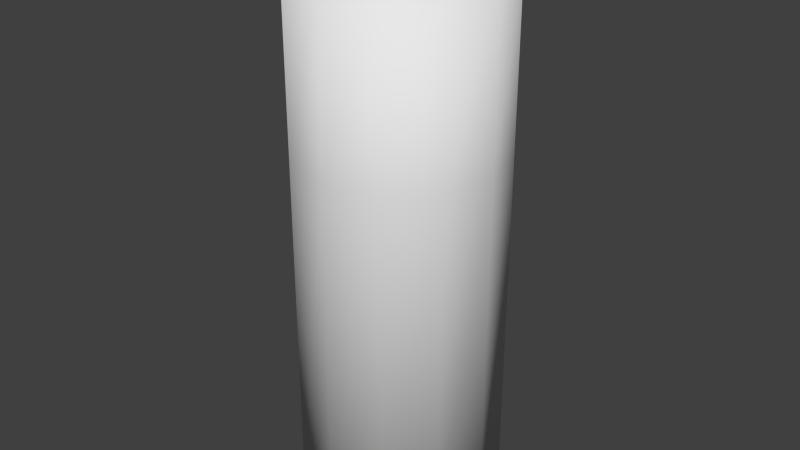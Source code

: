 # Source: Battery.blend  (saved by Blender 2.66.1; exported with 4.5.12 LTS)
import bpy
from mathutils import Matrix  # noqa: F401  (used for matrix-valued properties, if any)

bpy.ops.wm.read_factory_settings(use_empty=True)
scene = bpy.context.scene
scene.name = 'Scene'

# ---- collections
col_collection_1 = bpy.data.collections.new('Collection 1'); scene.collection.children.link(col_collection_1)

# ---- world
world_world = bpy.data.worlds.new('World'); scene.world = world_world
world_world.color = (0.05088, 0.05088, 0.05088)
world_world.use_sun_shadow = False
world_world.sun_shadow_jitter_overblur = 0.0
world_world.cycles.sampling_method = 'MANUAL'
world_world.cycles.sample_map_resolution = 256

# ---- meshes
me_circle = bpy.data.meshes.new('Circle')
me_circle.from_pydata([(0.0, 0.0502, 0.0), (-0.0251, 0.04348, 0.0), (-0.04348, 0.0251, 0.0), (-0.0502, -2.194e-09, 0.0), (-0.04348, -0.0251, 0.0), (-0.0251, -0.04348, 0.0), (-7.58e-09, -0.0502, 0.0), (0.0251, -0.04348, 0.0), (0.04348, -0.0251, 0.0), (0.0502, -2.334e-08, 0.0), (0.04348, 0.0251, 0.0), (0.0251, 0.04348, 0.0), (5.354e-11, 0.04481, 0.0), (-0.02241, 0.03881, 0.0), (-0.03881, 0.02241, 0.0), (-0.04481, -2.708e-09, 0.0), (-0.03881, -0.02241, 0.0), (-0.02241, -0.03881, 0.0), (-6.713e-09, -0.04481, 0.0), (0.02241, -0.03881, 0.0), (0.03881, -0.02241, 0.0), (0.04481, -2.158e-08, 0.0), (0.03881, 0.02241, 0.0), (0.02241, 0.03881, 0.0), (9.039e-11, 0.0411, 0.0), (-0.02055, 0.0356, 0.0), (-0.0356, 0.02055, 0.0), (-0.0411, -3.103e-09, 0.0), (-0.0356, -0.02055, 0.0), (-0.02055, -0.0356, 0.0), (-6.116e-09, -0.0411, 0.0), (0.02055, -0.0356, 0.0), (0.0356, -0.02055, 0.0), (0.0411, -2.042e-08, 0.0), (0.0356, 0.02055, 0.0), (0.02055, 0.0356, 0.0), (9.039e-11, 0.0411, -0.0021), (-0.02055, 0.0356, -0.0021), (-0.0356, 0.02055, -0.0021), (-0.0411, -3.103e-09, -0.0021), (-0.0356, -0.02055, -0.0021), (-0.02055, -0.0356, -0.0021), (-6.116e-09, -0.0411, -0.0021), (0.02055, -0.0356, -0.0021), (0.0356, -0.02055, -0.0021), (0.0411, -2.042e-08, -0.0021), (0.0356, 0.02055, -0.0021), (0.02055, 0.0356, -0.0021), (0.0251, 0.04348, 0.1747), (0.0, 0.0502, 0.1747), (0.04348, 0.0251, 0.1747), (0.0502, -2.334e-08, 0.1747), (0.04348, -0.0251, 0.1747), (0.0251, -0.04348, 0.1747), (-7.58e-09, -0.0502, 0.1747), (-0.0251, -0.04348, 0.1747), (-0.04348, -0.0251, 0.1747), (-0.0502, -2.194e-09, 0.1747), (-0.04348, 0.0251, 0.1747), (-0.0251, 0.04348, 0.1747)], [], [(0, 11, 23, 12), (11, 10, 22, 23), (10, 9, 21, 22), (9, 8, 20, 21), (8, 7, 19, 20), (7, 6, 18, 19), (6, 5, 17, 18), (5, 4, 16, 17), (4, 3, 15, 16), (3, 2, 14, 15), (2, 1, 13, 14), (1, 0, 12, 13), (12, 23, 35, 24), (23, 22, 34, 35), (22, 21, 33, 34), (21, 20, 32, 33), (20, 19, 31, 32), (19, 18, 30, 31), (18, 17, 29, 30), (17, 16, 28, 29), (16, 15, 27, 28), (15, 14, 26, 27), (14, 13, 25, 26), (13, 12, 24, 25), (24, 35, 47, 36), (35, 34, 46, 47), (34, 33, 45, 46), (33, 32, 44, 45), (32, 31, 43, 44), (31, 30, 42, 43), (30, 29, 41, 42), (29, 28, 40, 41), (28, 27, 39, 40), (27, 26, 38, 39), (26, 25, 37, 38), (25, 24, 36, 37), (0, 1, 59, 49), (1, 2, 58, 59), (2, 3, 57, 58), (3, 4, 56, 57), (4, 5, 55, 56), (5, 6, 54, 55), (6, 7, 53, 54), (7, 8, 52, 53), (8, 9, 51, 52), (9, 10, 50, 51), (10, 11, 48, 50), (11, 0, 49, 48)])
me_circle.polygons.foreach_set('use_smooth', [True] * 48)
_uv = me_circle.uv_layers.new(name='UVMap')
_uv.uv.foreach_set('vector', [0.0, 0.0, 1.0, 0.0, 1.0, 1.0, 0.0, 1.0, 0.0, 0.0, 1.0, 0.0, 1.0, 1.0, 0.0, 1.0, 0.0, 0.0, 1.0, 0.0, 1.0, 1.0, 0.0, 1.0, 0.0, 0.0, 1.0, 0.0, 1.0, 1.0, 0.0, 1.0, 0.0, 0.0, 1.0, 0.0, 1.0, 1.0, 0.0, 1.0, 0.0, 0.0, 1.0, 0.0, 1.0, 1.0, 0.0, 1.0, 0.0, 0.0, 1.0, 0.0, 1.0, 1.0, 0.0, 1.0, 0.0, 0.0, 1.0, 0.0, 1.0, 1.0, 0.0, 1.0, 0.0, 0.0, 1.0, 0.0, 1.0, 1.0, 0.0, 1.0, 0.0, 0.0, 1.0, 0.0, 1.0, 1.0, 0.0, 1.0, 0.0, 0.0, 1.0, 0.0, 1.0, 1.0, 0.0, 1.0, 0.0, 0.0, 1.0, 0.0, 1.0, 1.0, 0.0, 1.0, 0.0, 0.0, 1.0, 0.0, 1.0, 1.0, 0.0, 1.0, 0.0, 0.0, 1.0, 0.0, 1.0, 1.0, 0.0, 1.0, 0.0, 0.0, 1.0, 0.0, 1.0, 1.0, 0.0, 1.0, 0.0, 0.0, 1.0, 0.0, 1.0, 1.0, 0.0, 1.0, 0.0, 0.0, 1.0, 0.0, 1.0, 1.0, 0.0, 1.0, 0.0, 0.0, 1.0, 0.0, 1.0, 1.0, 0.0, 1.0, 0.0, 0.0, 1.0, 0.0, 1.0, 1.0, 0.0, 1.0, 0.0, 0.0, 1.0, 0.0, 1.0, 1.0, 0.0, 1.0, 0.0, 0.0, 1.0, 0.0, 1.0, 1.0, 0.0, 1.0, 0.0, 0.0, 1.0, 0.0, 1.0, 1.0, 0.0, 1.0, 0.0, 0.0, 1.0, 0.0, 1.0, 1.0, 0.0, 1.0, 0.0, 0.0, 1.0, 0.0, 1.0, 1.0, 0.0, 1.0, 0.0, 0.0, 1.0, 0.0, 1.0, 1.0, 0.0, 1.0, 0.0, 0.0, 1.0, 0.0, 1.0, 1.0, 0.0, 1.0, 0.0, 0.0, 1.0, 0.0, 1.0, 1.0, 0.0, 1.0, 0.0, 0.0, 1.0, 0.0, 1.0, 1.0, 0.0, 1.0, 0.0, 0.0, 1.0, 0.0, 1.0, 1.0, 0.0, 1.0, 0.0, 0.0, 1.0, 0.0, 1.0, 1.0, 0.0, 1.0, 0.0, 0.0, 1.0, 0.0, 1.0, 1.0, 0.0, 1.0, 0.0, 0.0, 1.0, 0.0, 1.0, 1.0, 0.0, 1.0, 0.0, 0.0, 1.0, 0.0, 1.0, 1.0, 0.0, 1.0, 0.0, 0.0, 1.0, 0.0, 1.0, 1.0, 0.0, 1.0, 0.0, 0.0, 1.0, 0.0, 1.0, 1.0, 0.0, 1.0, 0.0, 0.0, 1.0, 0.0, 1.0, 1.0, 0.0, 1.0, 0.0, 0.0, 1.0, 0.0, 1.0, 1.0, 0.0, 1.0, 0.0, 0.0, 1.0, 0.0, 1.0, 1.0, 0.0, 1.0, 0.0, 0.0, 1.0, 0.0, 1.0, 1.0, 0.0, 1.0, 0.0, 0.0, 1.0, 0.0, 1.0, 1.0, 0.0, 1.0, 0.0, 0.0, 1.0, 0.0, 1.0, 1.0, 0.0, 1.0, 0.0, 0.0, 1.0, 0.0, 1.0, 1.0, 0.0, 1.0, 0.0, 0.0, 1.0, 0.0, 1.0, 1.0, 0.0, 1.0, 0.0, 0.0, 1.0, 0.0, 1.0, 1.0, 0.0, 1.0, 0.0, 0.0, 1.0, 0.0, 1.0, 1.0, 0.0, 1.0, 0.0, 0.0, 1.0, 0.0, 1.0, 1.0, 0.0, 1.0, 0.0, 0.0, 1.0, 0.0, 1.0, 1.0, 0.0, 1.0, 0.0, 0.0, 1.0, 0.0, 1.0, 1.0, 0.0, 1.0])
me_circle.use_remesh_preserve_volume = False
me_circle.use_remesh_preserve_attributes = False
me_circle.use_mirror_vertex_groups = False
me_circle.update()
me_circle_002 = bpy.data.meshes.new('Circle.002')
me_circle_002.from_pydata([(0.0, 0.0502, 0.2551), (-0.0251, 0.04348, 0.2551), (-0.04348, 0.0251, 0.2551), (-0.0502, -2.194e-09, 0.2551), (-0.04348, -0.0251, 0.2551), (-0.0251, -0.04348, 0.2551), (-7.58e-09, -0.0502, 0.2551), (0.0251, -0.04348, 0.2551), (0.04348, -0.0251, 0.2551), (0.0502, -2.334e-08, 0.2551), (0.04348, 0.0251, 0.2551), (0.0251, 0.04348, 0.2551), (1.062e-10, 0.03801, 0.2553), (-0.01901, 0.03292, 0.2553), (-0.03292, 0.01901, 0.2553), (-0.03801, -3.268e-09, 0.2553), (-0.03292, -0.01901, 0.2553), (-0.01901, -0.03292, 0.2553), (-5.634e-09, -0.03801, 0.2553), (0.01901, -0.03292, 0.2553), (0.03292, -0.01901, 0.2553), (0.03801, -1.928e-08, 0.2553), (0.03292, 0.01901, 0.2553), (0.01901, 0.03292, 0.2553), (0.0251, 0.04348, 0.1747), (0.0, 0.0502, 0.1747), (0.04348, 0.0251, 0.1747), (0.0502, -2.334e-08, 0.1747), (0.04348, -0.0251, 0.1747), (0.0251, -0.04348, 0.1747), (-7.58e-09, -0.0502, 0.1747), (-0.0251, -0.04348, 0.1747), (-0.04348, -0.0251, 0.1747), (-0.0502, -2.194e-09, 0.1747), (-0.04348, 0.0251, 0.1747), (-0.0251, 0.04348, 0.1747)], [], [(24, 25, 0, 11), (26, 24, 11, 10), (27, 26, 10, 9), (28, 27, 9, 8), (29, 28, 8, 7), (30, 29, 7, 6), (31, 30, 6, 5), (32, 31, 5, 4), (33, 32, 4, 3), (34, 33, 3, 2), (35, 34, 2, 1), (25, 35, 1, 0), (11, 0, 12, 23), (10, 11, 23, 22), (9, 10, 22, 21), (8, 9, 21, 20), (7, 8, 20, 19), (6, 7, 19, 18), (5, 6, 18, 17), (4, 5, 17, 16), (3, 4, 16, 15), (2, 3, 15, 14), (1, 2, 14, 13), (0, 1, 13, 12)])
me_circle_002.polygons.foreach_set('use_smooth', [True] * 24)
_uv = me_circle_002.uv_layers.new(name='UVMap')
_uv.uv.foreach_set('vector', [0.3424, 0.907, 0.2812, 0.907, 0.2812, 0.4535, 0.3424, 0.4535, 0.3954, 0.907, 0.3424, 0.907, 0.3424, 0.4535, 0.3954, 0.4535, 0.5095, 0.0, 0.5625, 6.744e-08, 0.5625, 0.4535, 0.5095, 0.4535, 0.4484, 6.744e-08, 0.5095, 0.0, 0.5095, 0.4535, 0.4484, 0.4535, 0.3954, 0.0, 0.4484, 6.744e-08, 0.4484, 0.4535, 0.3954, 0.4535, 0.2812, 0.4535, 0.2283, 0.4535, 0.2283, 0.0, 0.2813, 1.349e-07, 0.3424, 0.4535, 0.2812, 0.4535, 0.2813, 1.349e-07, 0.3424, 0.0, 0.3954, 0.4535, 0.3424, 0.4535, 0.3424, 0.0, 0.3954, 1.349e-07, 0.1141, 0.5465, 0.1671, 0.5465, 0.1671, 1.0, 0.1141, 1.0, 0.05297, 0.5465, 0.1141, 0.5465, 0.1141, 1.0, 0.05297, 1.0, 0.0, 0.5465, 0.05297, 0.5465, 0.05297, 1.0, 1.409e-08, 1.0, 0.2812, 0.907, 0.2283, 0.907, 0.2283, 0.4535, 0.2812, 0.4535, 0.1977, 0.07321, 0.2283, 0.2, 0.2006, 0.2178, 0.1774, 0.1218, 0.1447, 0.0, 0.1977, 0.07321, 0.1774, 0.1218, 0.1373, 0.06635, 0.08356, 0.0, 0.1447, 0.0, 0.1373, 0.06635, 0.09098, 0.06635, 0.03058, 0.07321, 0.08356, 0.0, 0.09098, 0.06635, 0.05087, 0.1218, 2.113e-08, 0.2, 0.03058, 0.07321, 0.05087, 0.1218, 0.02771, 0.2178, 0.0, 0.3465, 2.113e-08, 0.2, 0.02771, 0.2178, 0.02771, 0.3287, 0.03058, 0.4733, 0.0, 0.3465, 0.02771, 0.3287, 0.05087, 0.4247, 0.08356, 0.5465, 0.03058, 0.4733, 0.05087, 0.4247, 0.09098, 0.4801, 0.1447, 0.5465, 0.08356, 0.5465, 0.09098, 0.4801, 0.1373, 0.4801, 0.1977, 0.4733, 0.1447, 0.5465, 0.1373, 0.4801, 0.1774, 0.4247, 0.2283, 0.3465, 0.1977, 0.4733, 0.1774, 0.4247, 0.2006, 0.3287, 0.2283, 0.2, 0.2283, 0.3465, 0.2006, 0.3287, 0.2006, 0.2178])
me_circle_002.use_remesh_preserve_volume = False
me_circle_002.use_remesh_preserve_attributes = False
me_circle_002.use_mirror_vertex_groups = False
me_circle_002.update()
me_circle_001 = bpy.data.meshes.new('Circle.001')
me_circle_001.from_pydata([(1.062e-10, 0.03801, 0.2553), (-0.01901, 0.03292, 0.2553), (-0.03292, 0.01901, 0.2553), (-0.03801, -3.268e-09, 0.2553), (-0.03292, -0.01901, 0.2553), (-0.01901, -0.03292, 0.2553), (-5.634e-09, -0.03801, 0.2553), (0.01901, -0.03292, 0.2553), (0.03292, -0.01901, 0.2553), (0.03801, -1.928e-08, 0.2553), (0.03292, 0.01901, 0.2553), (0.01901, 0.03292, 0.2553), (4.042e-10, 0.02324, 0.2553), (-0.01162, 0.02012, 0.2553), (-0.02012, 0.01162, 0.2553), (-0.02324, -4.906e-09, 0.2553), (-0.02012, -0.01162, 0.2553), (-0.01162, -0.02012, 0.2553), (-3.104e-09, -0.02324, 0.2553), (0.01162, -0.02012, 0.2553), (0.02012, -0.01162, 0.2553), (0.02324, -1.469e-08, 0.2553), (0.02012, 0.01162, 0.2553), (0.01162, 0.02012, 0.2553), (4.042e-10, 0.02324, 0.2751), (-0.01162, 0.02012, 0.2751), (-0.02012, 0.01162, 0.2751), (-0.02324, -4.906e-09, 0.2751), (-0.02012, -0.01162, 0.2751), (-0.01162, -0.02012, 0.2751), (-3.104e-09, -0.02324, 0.2751), (0.01162, -0.02012, 0.2751), (0.02012, -0.01162, 0.2751), (0.02324, -1.469e-08, 0.2751), (0.02012, 0.01162, 0.2751), (0.01162, 0.02012, 0.2751), (9.039e-11, 0.0411, -0.0021), (-0.02055, 0.0356, -0.0021), (-0.0356, 0.02055, -0.0021), (-0.0411, -3.103e-09, -0.0021), (-0.0356, -0.02055, -0.0021), (-0.02055, -0.0356, -0.0021), (-6.116e-09, -0.0411, -0.0021), (0.02055, -0.0356, -0.0021), (0.0356, -0.02055, -0.0021), (0.0411, -2.042e-08, -0.0021), (0.0356, 0.02055, -0.0021), (0.02055, 0.0356, -0.0021)], [], [(11, 0, 12, 23), (10, 11, 23, 22), (9, 10, 22, 21), (8, 9, 21, 20), (7, 8, 20, 19), (6, 7, 19, 18), (5, 6, 18, 17), (4, 5, 17, 16), (3, 4, 16, 15), (2, 3, 15, 14), (1, 2, 14, 13), (0, 1, 13, 12), (23, 12, 24, 35), (22, 23, 35, 34), (21, 22, 34, 33), (20, 21, 33, 32), (19, 20, 32, 31), (18, 19, 31, 30), (17, 18, 30, 29), (16, 17, 29, 28), (15, 16, 28, 27), (14, 15, 27, 26), (13, 14, 26, 25), (12, 13, 25, 24), (25, 26, 27, 28, 29, 30, 31, 32, 33, 34, 35, 24), (37, 36, 47, 46, 45, 44, 43, 42, 41, 40, 39, 38)])
me_circle_001.polygons.foreach_set('use_smooth', [True] * 26)
_uv = me_circle_001.uv_layers.new(name='UVMap')
_uv.uv.foreach_set('vector', [0.7485, 0.07915, 0.8, 0.2163, 0.7253, 0.247, 0.6938, 0.1632, 0.6593, 0.0, 0.7485, 0.07915, 0.6938, 0.1632, 0.6393, 0.1148, 0.5563, 1.204e-07, 0.6593, 0.0, 0.6393, 0.1148, 0.5763, 0.1148, 0.4671, 0.07915, 0.5563, 1.204e-07, 0.5763, 0.1148, 0.5218, 0.1632, 0.4156, 0.2163, 0.4671, 0.07915, 0.5218, 0.1632, 0.4903, 0.247, 0.4156, 0.3746, 0.4156, 0.2163, 0.4903, 0.247, 0.4903, 0.3438, 0.4671, 0.5117, 0.4156, 0.3746, 0.4903, 0.3438, 0.5218, 0.4276, 0.5563, 0.5908, 0.4671, 0.5117, 0.5218, 0.4276, 0.5763, 0.476, 0.6593, 0.5908, 0.5563, 0.5908, 0.5763, 0.476, 0.6393, 0.476, 0.7485, 0.5117, 0.6593, 0.5908, 0.6393, 0.476, 0.6938, 0.4276, 0.8, 0.3746, 0.7485, 0.5117, 0.6938, 0.4276, 0.7253, 0.3438, 0.8, 0.2163, 0.8, 0.3746, 0.7253, 0.3438, 0.7253, 0.247, 0.6232, 0.5908, 0.6232, 0.6746, 0.5194, 0.6746, 0.5194, 0.5908, 0.5194, 0.9036, 0.5194, 0.952, 0.4156, 0.952, 0.4156, 0.9036, 0.5194, 0.8198, 0.5194, 0.9036, 0.4156, 0.9036, 0.4156, 0.8198, 0.5194, 0.723, 0.5194, 0.8198, 0.4156, 0.8198, 0.4156, 0.723, 0.5194, 0.6392, 0.5194, 0.723, 0.4156, 0.723, 0.4156, 0.6392, 0.5194, 0.5908, 0.5194, 0.6392, 0.4156, 0.6392, 0.4156, 0.5908, 0.3388, 0.8678, 0.3388, 0.9516, 0.235, 0.9516, 0.235, 0.8678, 0.3388, 0.771, 0.3388, 0.8678, 0.235, 0.8678, 0.235, 0.771, 0.3388, 0.6872, 0.3388, 0.771, 0.235, 0.771, 0.235, 0.6872, 0.3388, 0.6389, 0.3388, 0.6872, 0.235, 0.6872, 0.235, 0.6389, 0.6232, 0.7714, 0.6232, 0.8552, 0.5194, 0.8552, 0.5194, 0.7714, 0.6232, 0.6746, 0.6232, 0.7714, 0.5194, 0.7714, 0.5194, 0.6746, 0.235, 0.8678, 0.2035, 0.9516, 0.149, 1.0, 0.086, 1.0, 0.03148, 0.9516, 0.0, 0.8678, 0.0, 0.771, 0.03148, 0.6872, 0.086, 0.6389, 0.149, 0.6389, 0.2035, 0.6872, 0.235, 0.771, 0.3599, 0.5533, 0.2635, 0.6389, 0.1521, 0.6389, 0.05568, 0.5533, 0.0, 0.405, 4.699e-08, 0.2338, 0.05568, 0.08559, 0.1521, 0.0, 0.2635, 2.407e-08, 0.3599, 0.08559, 0.4156, 0.2338, 0.4156, 0.405])
me_circle_001.use_remesh_preserve_volume = False
me_circle_001.use_remesh_preserve_attributes = False
me_circle_001.use_mirror_vertex_groups = False
me_circle_001.update()

# ---- objects
ob_battery = bpy.data.objects.new('battery', me_circle)
ob_batterytop = bpy.data.objects.new('batteryTop', me_circle_002)
ob_upperandlowercap = bpy.data.objects.new('upperAndLowerCap', me_circle_001)

# ---- transforms, parenting, visibility, modifiers, constraints
ob_battery.location = (0.0, 0.0, 0.002182)
ob_battery.lineart.crease_threshold = 0.0
ob_batterytop.parent = ob_battery
ob_batterytop.matrix_parent_inverse = Matrix(((1.0, 0.0, 0.0, 0.0), (0.0, 1.0, 0.0, 0.0), (0.0, 0.0, 1.0, -0.002182), (0.0, 0.0, 0.0, 1.0)))
ob_batterytop.location = (0.0, 0.0, 0.002182)
ob_batterytop.lineart.crease_threshold = 0.0
ob_upperandlowercap.parent = ob_battery
ob_upperandlowercap.matrix_parent_inverse = Matrix(((1.0, 0.0, 0.0, 0.0), (0.0, 1.0, 0.0, 0.0), (0.0, 0.0, 1.0, -0.002182), (0.0, 0.0, 0.0, 1.0)))
ob_upperandlowercap.location = (0.0, 0.0, 0.002182)
ob_upperandlowercap.lineart.crease_threshold = 0.0

# ---- collection membership
col_collection_1.objects.link(ob_battery)
col_collection_1.objects.link(ob_batterytop)
col_collection_1.objects.link(ob_upperandlowercap)

# ---- scene / render settings (as saved in the file)
scene.frame_start = 1; scene.frame_end = 250; scene.frame_set(68)
scene.render.engine = 'BLENDER_EEVEE_NEXT'
scene.render.resolution_percentage = 50
scene.render.dither_intensity = 0.0
scene.cycles.use_denoising = False
scene.cycles.samples = 10
scene.cycles.sampling_pattern = 'TABULATED_SOBOL'
scene.cycles.light_sampling_threshold = 0.0
scene.cycles.use_adaptive_sampling = False
scene.cycles.use_light_tree = False
scene.cycles.blur_glossy = 0.0
scene.cycles.volume_bounces = 1
scene.cycles.pixel_filter_type = 'GAUSSIAN'
scene.cycles.sample_clamp_indirect = 0.0
scene.view_settings.view_transform = 'Standard'
bpy.context.view_layer.update()

# ---- added for rendering (the .blend has no active camera and no usable light): camera, sun
cam_auto = bpy.data.cameras.new('AutoCamera')
cam_auto.lens = 50.0
cam_auto.sensor_width = 36.0
cam_auto.clip_end = 1000.0
ob_auto_camera = bpy.data.objects.new('AutoCamera', cam_auto)
scene.collection.objects.link(ob_auto_camera)
ob_auto_camera.location = (0.288167, -0.3458, 0.369218)
ob_auto_camera.rotation_euler = (1.09748, -7.21219e-08, 0.694738)
scene.camera = ob_auto_camera
light_auto_sun = bpy.data.lights.new('AutoSun', 'SUN')
light_auto_sun.energy = 3.0
light_auto_sun.angle = 0.0523599
ob_auto_sun = bpy.data.objects.new('AutoSun', light_auto_sun)
scene.collection.objects.link(ob_auto_sun)
ob_auto_sun.rotation_euler = (0.872665, 0.174533, 0.523599)
bpy.context.view_layer.update()
